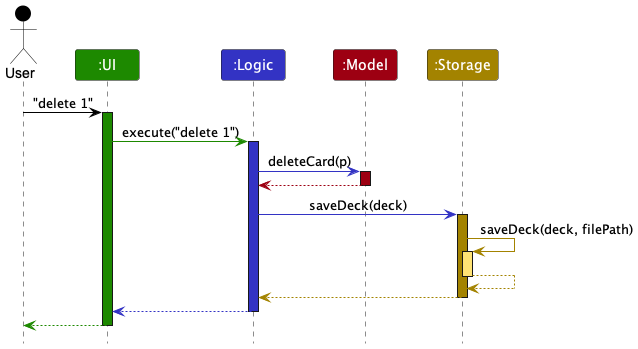

The diagram above was rendered by PlantUML. Its source (embedded in the PNG):
@startuml
!include style.puml
skinparam ArrowFontStyle plain

Actor User as user USER_COLOR
Participant ":UI" as ui UI_COLOR
Participant ":Logic" as logic LOGIC_COLOR
Participant ":Model" as model MODEL_COLOR
Participant ":Storage" as storage STORAGE_COLOR

user -[USER_COLOR]> ui : "delete 1"
activate ui UI_COLOR

ui -[UI_COLOR]> logic : execute("delete 1")
activate logic LOGIC_COLOR

logic -[LOGIC_COLOR]> model : deleteCard(p)
activate model MODEL_COLOR

model -[MODEL_COLOR]-> logic
deactivate model

logic -[LOGIC_COLOR]> storage : saveDeck(deck)
activate storage STORAGE_COLOR

storage -[STORAGE_COLOR]> storage : saveDeck(deck, filePath)
activate storage STORAGE_COLOR_T1
storage --[STORAGE_COLOR]> storage
deactivate storage

storage --[STORAGE_COLOR]> logic
deactivate storage

logic --[LOGIC_COLOR]> ui
deactivate logic

ui--[UI_COLOR]> user
deactivate ui
@enduml